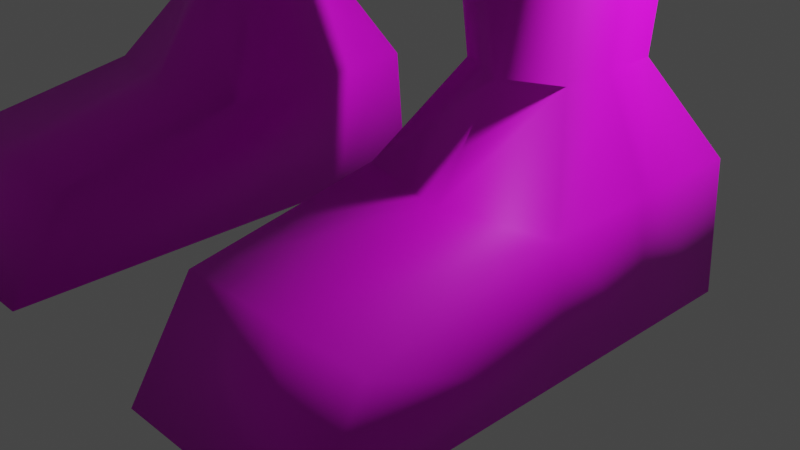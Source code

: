 # Source: body1217.blend  (saved by Blender 3.3.6; exported with 4.5.12 LTS)
import bpy
from mathutils import Matrix  # noqa: F401  (used for matrix-valued properties, if any)

bpy.ops.wm.read_factory_settings(use_empty=True)
scene = bpy.context.scene
scene.name = 'Scene'

# ---- collections
col_collection = bpy.data.collections.new('Collection'); scene.collection.children.link(col_collection)

# ---- images (referenced by path relative to the original .blend; pixels are not part of the script)
import os
ASSET_DIR = os.environ.get("B2B_ASSET_DIR", "")  # directory of the original .blend (textures are referenced by path, not embedded)
HERE = os.path.dirname(os.path.abspath(__file__))  # packed textures are extracted next to this script under _unpacked/

def load_image(name, relpath, width, height, colorspace="sRGB"):
    """Load a texture the original file referenced (path relative to the .blend, or extracted next to this script)."""
    p = next((c for c in (os.path.join(HERE, relpath), os.path.join(ASSET_DIR, relpath)) if relpath and os.path.exists(c)), "")
    if p:
        img = bpy.data.images.load(p, check_existing=True)
        img.name = name
    else:  # same state as the original file: an image datablock whose file is absent (Cycles renders it pink)
        img = bpy.data.images.new(name, width, height)
        img.source = "FILE"
        img.filepath = "//" + (relpath or name)
    img.colorspace_settings.name = colorspace
    return img
img_body = load_image('body', 'body1217.png', 1024, 1024, 'sRGB')

# ---- materials (node trees are filled in below, after node groups)
mat_material = bpy.data.materials.new('Material')
mat_material.alpha_threshold = 0.0
mat_material.use_transparent_shadow = False
mat_material.roughness = 0.5
mat_material.line_color = (0.0, 0.0, 0.0, 1.0)

# ---- material node trees
mat_material.use_nodes = True; mat_material.node_tree.nodes.clear()
_N = mat_material.node_tree.nodes; _L = mat_material.node_tree.links
n0 = _N.new('ShaderNodeOutputMaterial'); n0.name = 'Material Output'; n0.location = (300, 300)
n1 = _N.new('ShaderNodeBsdfPrincipled'); n1.name = 'Principled BSDF'; n1.location = (10, 300)
n1.distribution = 'GGX'
n1.subsurface_method = 'RANDOM_WALK_SKIN'
n1.inputs[3].default_value = 1.45
n1.inputs[27].default_value = (0.0, 0.0, 0.0, 1.0)
n1.inputs[28].default_value = 1.0
n2 = _N.new('ShaderNodeTexImage'); n2.name = 'Image Texture'; n2.location = (-280, 280)
n2.image = img_body
_L.new(n1.outputs[0], n0.inputs[0])
_L.new(n2.outputs[0], n1.inputs[0])
n0.is_active_output = True

# ---- world
world_world = bpy.data.worlds.new('World'); scene.world = world_world
world_world.use_nodes = True; world_world.node_tree.nodes.clear()
_N = world_world.node_tree.nodes; _L = world_world.node_tree.links
n0 = _N.new('ShaderNodeOutputWorld'); n0.name = 'World Output'; n0.location = (300, 300)
n1 = _N.new('ShaderNodeBackground'); n1.name = 'Background'; n1.location = (10, 300)
n1.inputs[0].default_value = (0.05088, 0.05088, 0.05088, 1.0)
_L.new(n1.outputs[0], n0.inputs[0])
n0.is_active_output = True
world_world.color = (0.05088, 0.05088, 0.05088)
world_world.use_sun_shadow = False
world_world.sun_shadow_jitter_overblur = 0.0

# ---- cameras
cam_camera = bpy.data.cameras.new('Camera')
cam_camera.clip_end = 100.0
cam_camera.ortho_scale = 7.314

# ---- lights
light_light = bpy.data.lights.new('Light', 'POINT')
light_light.transmission_factor = 0.0
light_light.energy = 1000.0
light_light.shadow_soft_size = 0.1
light_light.shadow_maximum_resolution = 0.006
light_light.use_absolute_resolution = True

# ---- meshes
me_cube = bpy.data.meshes.new('Cube')
me_cube.from_pydata([(2.971, 0.887, 1.322), (2.971, 0.9999, -0.0007184), (2.971, -1.226, 1.293), (2.971, -1.0, -0.0007653), (0.9708, 0.887, 1.322), (0.9715, 0.9999, -0.0006993), (0.9708, -1.226, 1.293), (0.9714, -1.0, -0.0007448), (2.939, -1.022, 13.43), (0.3833, -1.004, 12.92), (2.437, 0.5068, 13.2), (0.5942, 0.7084, 13.44), (2.129, -1.225, 17.72), (0.5226, -1.931, 17.49), (1.866, 0.6435, 17.53), (0.6047, 0.9891, 17.46), (0.0, -1.002, 13.2), (0.0, 0.1683, 13.47), (0.0, -2.009, 17.5), (0.0, 0.991, 17.49), (2.639, -0.8049, 20.95), (0.6563, -2.269, 21.1), (2.35, 1.105, 21.17), (0.9179, 1.435, 20.87), (0.0, -2.217, 21.17), (0.0, 1.437, 20.98), (2.58, -0.5549, 22.75), (0.5695, -0.7105, 23.44), (2.539, 0.677, 22.8), (0.8434, 0.8045, 23.45), (0.0, -0.965, 23.47), (0.0, 0.918, 23.4), (11.22, 0.3063, 17.4), (11.22, -0.3076, 17.4), (11.22, 0.3063, 18.67), (11.22, -0.3075, 18.67), (0.8008, -0.5793, 24.97), (0.9086, 0.5385, 24.65), (0.0, -0.6197, 25.05), (0.0, 0.519, 24.6), (0.6958, -0.3214, 28.87), (0.748, 0.5329, 28.92), (0.0, -0.478, 28.93), (0.0, 0.5405, 28.9), (0.0, -1.192, 25.87), (0.7292, -1.102, 25.89), (0.0, -1.065, 28.75), (0.6375, -0.8902, 28.64), (0.9562, 1.267, 25.37), (0.0, 1.164, 25.22), (0.7912, 1.277, 28.82), (0.0, 1.26, 28.81), (0.9715, -3.686, -0.004065), (0.9711, -3.074, 0.9605), (2.971, -3.074, 0.9605), (2.971, -3.686, -0.004083), (1.31, -0.416, 25.8), (1.468, 0.5032, 25.61), (1.073, -0.1894, 28.54), (1.153, 0.5134, 28.61), (1.12, -0.8754, 26.13), (0.9731, -0.6635, 28.45), (1.186, 1.108, 28.65), (1.412, 1.198, 25.77), (0.9608, -0.6425, 6.776), (0.9626, 0.64, 6.778), (2.553, 0.6396, 6.854), (2.55, -0.643, 6.852), (1.971, 0.9999, -0.0007184), (1.971, -1.471, 1.293), (1.971, -1.0, -0.0007655), (1.971, 0.887, 1.322), (1.778, -1.636, 12.91), (1.691, 1.232, 13.15), (1.302, -1.801, 17.53), (1.384, 0.9774, 17.47), (1.455, -1.83, 21.04), (1.699, 1.435, 20.88), (1.563, -0.5405, 22.89), (1.676, 0.9076, 23.15), (1.971, -3.074, 0.9605), (1.971, -3.686, -0.004084), (1.755, -1.214, 6.814), (1.757, 0.6398, 6.816), (6.84, -0.2836, 20.61), (6.685, 0.4184, 20.89), (6.625, 0.4549, 19.27), (6.653, -0.4451, 19.28), (0.6822, -1.835, 22.06), (0.0, -1.992, 22.09), (0.0, 1.435, 22.21), (2.603, -0.8359, 21.7), (0.9105, 1.435, 22.16), (2.442, 1.017, 21.96), (11.22, -0.5827, 18.03), (11.22, 0.5815, 18.03), (1.705, 1.436, 22.06), (1.597, -1.445, 21.91), (6.906, -0.5818, 19.92), (6.635, 0.793, 20.14), (0.4717, -2.072, 19.3), (0.0, -2.239, 19.3), (1.888, -1.251, 19.34), (0.0, 1.437, 19.23), (0.7512, 1.434, 19.16), (2.152, 0.8017, 19.24), (1.545, 1.425, 19.17), (1.173, -1.807, 19.36), (0.9184, -1.931, 14.9), (0.3092, 1.608, 15.41), (2.54, -1.079, 15.59), (2.547, 0.654, 15.38), (0.0, -2.189, 14.61), (0.0, 1.135, 15.51), (1.675, 1.352, 15.39), (1.481, -1.733, 15.26), (0.8924, -0.6873, 7.545), (2.651, 0.6828, 7.643), (0.8957, 0.6836, 7.548), (2.646, -0.6882, 7.639), (1.769, -1.259, 7.591), (1.773, 0.6832, 7.595), (0.9667, 0.6954, 6.047), (2.619, -0.6975, 6.111), (0.9655, -0.6972, 6.046), (2.621, 0.6952, 6.112), (1.794, 0.6953, 6.079), (1.792, -1.269, 6.078), (1.442, 0.4352, 2.183), (2.463, -0.6009, 2.18), (1.441, -0.6009, 2.177), (2.463, 0.4351, 2.187), (1.952, 0.4351, 2.185), (1.952, -0.8411, 2.178), (0.0, -2.21, 19.2), (2.485, -0.7812, 20.88), (0.6653, -1.163, 28.16), (0.0, -1.286, 28.25), (0.0, 1.375, 28.26), (0.8392, 1.578, 28.26), (1.336, -0.2148, 28.08), (1.401, 0.5393, 28.11), (1.086, -0.7933, 28.06), (1.3, 1.228, 28.17), (0.0, -1.28, 26.59), (0.0, 1.294, 26.07), (0.9531, 1.562, 26.27), (1.683, 0.5362, 26.47), (1.486, 1.335, 26.44), (0.7185, -1.26, 26.65), (1.5, -0.3627, 26.58), (1.172, -0.9073, 26.69), (0.7182, -1.31, 27.46), (1.517, -0.3337, 27.4), (1.2, -0.9465, 27.42), (0.0, -1.326, 27.49), (0.0, 1.377, 27.27), (0.896, 1.657, 27.34), (1.572, 0.5291, 27.36), (1.437, 1.331, 27.38), (5.775, 0.4751, 21.31), (5.768, -0.5201, 19.59), (5.905, -0.3431, 21.08), (5.687, 0.5975, 19.68), (5.715, 0.8421, 20.54), (6.031, -0.6537, 20.29), (7.329, -0.2863, 20.39), (7.138, 0.4384, 19.06), (7.191, 0.4059, 20.64), (7.162, -0.4297, 19.07), (7.387, -0.5819, 19.71), (7.146, 0.7694, 19.9), (9.93, -0.3005, 19.24), (9.866, 0.3501, 17.95), (9.949, -0.5825, 18.59), (9.869, 0.6438, 18.65), (9.884, 0.3393, 19.32), (9.874, -0.3481, 17.95), (9.42, 0.3508, 19.55), (9.406, -0.3622, 18.14), (9.481, -0.298, 19.44), (9.396, 0.3653, 18.14), (9.507, -0.5824, 18.78), (9.4, 0.6655, 18.87), (0.3429, 1.262, 13.99), (2.492, 0.5804, 14.29), (0.0, 0.6609, 14.43), (0.7673, -1.521, 13.67), (2.755, -1.064, 14.36), (0.0, -1.602, 13.49), (1.671, 1.35, 14.09), (1.789, -1.861, 14.09), (0.406, -0.9899, 12.67), (2.447, 0.5147, 12.95), (1.777, -1.619, 12.67), (1.694, 1.208, 12.9), (0.586, 0.7116, 13.16), (2.925, -1.007, 13.17), (0.5237, -2.174, 19.74), (2.104, -1.114, 19.74), (0.8004, 1.434, 19.66), (1.59, 1.428, 19.68), (1.242, -1.852, 19.77), (0.0, -2.255, 19.76), (0.0, 1.437, 19.75), (2.211, 0.8912, 19.81), (2.951, 0.6513, 22.61), (3.038, -0.7686, 20.78), (3.004, -0.5279, 22.54), (2.775, 1.04, 20.98), (2.859, 0.9946, 21.78), (3.04, -0.8127, 21.52), (0.9714, -8.19e-05, -0.0007221), (2.971, -0.1695, 1.307), (0.9708, -0.1694, 1.307), (2.971, -8.905e-05, -0.0007418), (2.688, -0.2576, 13.32), (0.4887, -0.1479, 13.18), (1.997, -0.2906, 17.63), (0.0, -0.417, 13.33), (2.495, 0.1498, 21.06), (2.56, 0.06106, 22.78), (0.7065, 0.047, 23.45), (11.22, -0.0006275, 17.4), (11.22, -0.0005954, 18.67), (0.8547, -0.02037, 24.81), (0.7219, 0.1057, 28.9), (0.0, 0.03123, 28.92), (1.389, 0.0436, 25.71), (1.113, 0.162, 28.58), (2.551, -0.001723, 6.853), (0.9617, -0.001277, 6.777), (1.619, 0.1836, 23.02), (1.971, -8.655e-05, -0.000742), (6.639, 0.00493, 19.27), (6.762, 0.06738, 20.75), (11.22, -0.000609, 18.03), (2.02, -0.2244, 19.29), (2.544, -0.2126, 15.48), (2.648, -0.002711, 7.641), (0.894, -0.001834, 7.546), (0.9661, -0.0008968, 6.046), (2.62, -0.00116, 6.111), (2.463, -0.08287, 2.183), (1.442, -0.08286, 2.18), (1.369, 0.1623, 28.09), (1.591, 0.08677, 26.53), (1.545, 0.09773, 27.38), (5.84, 0.066, 21.19), (5.727, 0.0387, 19.64), (7.15, 0.00431, 19.06), (7.26, 0.0598, 20.52), (9.87, 0.00101, 17.95), (9.907, 0.01943, 19.28), (9.45, 0.0264, 19.49), (9.401, 0.001579, 18.14), (2.623, -0.2419, 14.32), (2.686, -0.2461, 13.06), (0.496, -0.1391, 12.92), (2.158, -0.1112, 19.78), (2.907, 0.1357, 20.88), (2.978, 0.06169, 22.57)], [], [(258, 192, 9, 217), (6, 7, 52, 53), (212, 214, 4, 5), (233, 215, 3, 70), (215, 213, 2, 3), (68, 71, 0, 1), (202, 199, 20, 76), (257, 193, 10, 216), (195, 196, 11, 73), (194, 197, 8, 72), (203, 198, 21, 24), (115, 110, 12, 74), (114, 109, 15, 75), (238, 111, 14, 218), (217, 9, 16, 219), (184, 11, 17, 186), (108, 13, 18, 112), (89, 88, 27, 30), (201, 200, 23, 77), (200, 204, 25, 23), (259, 205, 22, 220), (29, 31, 39, 37), (232, 222, 27, 78), (97, 91, 26, 78), (92, 90, 31, 29), (96, 92, 29, 79), (253, 172, 35, 224), (236, 95, 34, 224), (252, 173, 32, 223), (175, 176, 34, 95), (174, 177, 33, 94), (38, 36, 45, 44), (30, 27, 36, 38), (222, 29, 37, 225), (226, 41, 43, 227), (149, 45, 60, 151), (137, 136, 47, 46), (45, 36, 56, 60), (40, 42, 46, 47), (139, 138, 51, 50), (43, 41, 50, 51), (37, 48, 63, 57), (37, 39, 49, 48), (81, 80, 53, 52), (70, 3, 55, 81), (69, 6, 53, 80), (3, 2, 54, 55), (245, 141, 59, 229), (140, 58, 61, 142), (147, 57, 63, 148), (139, 50, 62, 143), (50, 41, 59, 62), (226, 40, 58, 229), (40, 47, 61, 58), (225, 37, 57, 228), (127, 123, 67, 82), (126, 122, 65, 83), (242, 125, 66, 230), (241, 124, 64, 231), (125, 126, 83, 66), (124, 127, 82, 64), (2, 69, 80, 54), (7, 70, 81, 52), (55, 54, 80, 81), (93, 96, 79, 28), (88, 97, 78, 27), (221, 232, 78, 26), (205, 201, 77, 22), (111, 114, 75, 14), (108, 115, 74, 13), (192, 194, 72, 9), (193, 195, 73, 10), (198, 202, 76, 21), (5, 4, 71, 68), (212, 233, 70, 7), (165, 161, 87, 98), (164, 160, 85, 99), (249, 163, 86, 234), (248, 162, 84, 235), (163, 164, 99, 86), (162, 165, 98, 84), (21, 76, 97, 88), (22, 77, 96, 93), (172, 174, 94, 35), (173, 175, 95, 32), (223, 32, 95, 236), (77, 23, 92, 96), (23, 25, 90, 92), (76, 20, 91, 97), (24, 21, 88, 89), (13, 74, 107, 100), (14, 75, 106, 105), (218, 14, 105, 237), (15, 19, 103, 104), (75, 15, 104, 106), (18, 13, 100, 101), (74, 12, 102, 107), (187, 191, 115, 108), (185, 190, 114, 111), (187, 108, 112, 189), (15, 109, 113, 19), (256, 185, 111, 238), (190, 184, 109, 114), (191, 188, 110, 115), (66, 83, 121, 117), (64, 82, 120, 116), (82, 67, 119, 120), (83, 65, 118, 121), (230, 66, 117, 239), (231, 64, 116, 240), (130, 133, 127, 124), (131, 132, 126, 125), (244, 130, 124, 241), (243, 131, 125, 242), (132, 128, 122, 126), (133, 129, 123, 127), (69, 2, 129, 133), (71, 4, 128, 132), (213, 0, 131, 243), (214, 6, 130, 244), (0, 71, 132, 131), (6, 69, 133, 130), (157, 139, 143, 159), (59, 141, 143, 62), (153, 140, 142, 154), (247, 158, 141, 245), (157, 156, 138, 139), (155, 152, 136, 137), (47, 136, 142, 61), (44, 45, 149, 144), (48, 49, 145, 146), (228, 57, 147, 246), (56, 150, 151, 60), (48, 146, 148, 63), (158, 147, 148, 159), (152, 149, 151, 154), (136, 152, 154, 142), (141, 158, 159, 143), (144, 149, 152, 155), (146, 145, 156, 157), (246, 147, 158, 247), (150, 153, 154, 151), (146, 157, 159, 148), (208, 211, 165, 162), (209, 210, 164, 163), (261, 208, 162, 248), (260, 209, 163, 249), (210, 206, 160, 164), (211, 207, 161, 165), (86, 99, 171, 167), (84, 98, 170, 166), (98, 87, 169, 170), (99, 85, 168, 171), (234, 86, 167, 250), (235, 84, 166, 251), (181, 183, 175, 173), (180, 182, 174, 172), (182, 179, 177, 174), (183, 178, 176, 175), (255, 181, 173, 252), (254, 180, 172, 253), (251, 166, 180, 254), (250, 167, 181, 255), (171, 168, 178, 183), (170, 169, 179, 182), (166, 170, 182, 180), (167, 171, 183, 181), (72, 8, 188, 191), (73, 11, 184, 190), (216, 10, 185, 256), (9, 187, 189, 16), (10, 73, 190, 185), (9, 72, 191, 187), (109, 184, 186, 113), (117, 121, 195, 193), (116, 120, 194, 192), (120, 119, 197, 194), (121, 118, 196, 195), (239, 117, 193, 257), (240, 116, 192, 258), (100, 107, 202, 198), (105, 106, 201, 205), (237, 105, 205, 259), (104, 103, 204, 200), (106, 104, 200, 201), (101, 100, 198, 203), (107, 102, 199, 202), (91, 20, 207, 211), (93, 28, 206, 210), (220, 22, 209, 260), (221, 26, 208, 261), (22, 93, 210, 209), (26, 91, 211, 208), (28, 221, 261, 206), (20, 220, 260, 207), (102, 237, 259, 199), (118, 240, 258, 196), (119, 239, 257, 197), (8, 216, 256, 188), (169, 250, 255, 179), (168, 251, 254, 178), (178, 254, 253, 176), (179, 255, 252, 177), (85, 235, 251, 168), (87, 234, 250, 169), (207, 260, 249, 161), (206, 261, 248, 160), (150, 246, 247, 153), (56, 228, 246, 150), (153, 247, 245, 140), (4, 214, 244, 128), (2, 213, 243, 129), (129, 243, 242, 123), (128, 244, 241, 122), (65, 231, 240, 118), (67, 230, 239, 119), (188, 256, 238, 110), (12, 218, 237, 102), (33, 223, 236, 94), (160, 248, 235, 85), (161, 249, 234, 87), (5, 68, 233, 212), (28, 79, 232, 221), (122, 241, 231, 65), (123, 242, 230, 67), (36, 225, 228, 56), (41, 226, 229, 59), (140, 245, 229, 58), (40, 226, 227, 42), (27, 222, 225, 36), (177, 252, 223, 33), (94, 236, 224, 35), (176, 253, 224, 34), (79, 29, 222, 232), (199, 259, 220, 20), (11, 217, 219, 17), (110, 238, 218, 12), (197, 257, 216, 8), (1, 0, 213, 215), (68, 1, 215, 233), (7, 6, 214, 212), (196, 258, 217, 11)])
me_cube.polygons.foreach_set('use_smooth', [True] * 242)
_uv = me_cube.uv_layers.new(name='UVMap')
_uv.uv.foreach_set('vector', [0.7206, 0.2096, 0.7114, 0.1696, 0.7226, 0.1694, 0.7327, 0.2098, 0.568, 0.41, 0.496, 0.4155, 0.5249, 0.327, 0.5442, 0.344, 0.4718, 0.4807, 0.5414, 0.478, 0.526, 0.5218, 0.4848, 0.5244, 0.6961, 0.2104, 0.7075, 0.2631, 0.6564, 0.2705, 0.6435, 0.2232, 0.7075, 0.2631, 0.7052, 0.3388, 0.6462, 0.3364, 0.6564, 0.2705, 0.4638, 0.5604, 0.5271, 0.5632, 0.5244, 0.6016, 0.4874, 0.6022, 0.1454, 0.2057, 0.09017, 0.2035, 0.05471, 0.1306, 0.1437, 0.1456, 0.7236, 0.9268, 0.7175, 0.8899, 0.7292, 0.8898, 0.7355, 0.927, 0.715, 0.8416, 0.7225, 0.7844, 0.7355, 0.7834, 0.7268, 0.8408, 0.7061, 0.1002, 0.7207, 0.03736, 0.7327, 0.0355, 0.7171, 0.09908, 0.2041, 0.2104, 0.1809, 0.2097, 0.1829, 0.1516, 0.2107, 0.1509, 0.1361, 0.4129, 0.08011, 0.3992, 0.09589, 0.3029, 0.1412, 0.3098, 0.3087, 0.3314, 0.3632, 0.3341, 0.3528, 0.4298, 0.314, 0.4311, 0.2256, 0.3384, 0.2628, 0.3304, 0.2841, 0.4348, 0.2381, 0.4391, 0.2039, 0.5653, 0.1886, 0.5291, 0.2083, 0.5225, 0.2199, 0.5458, 0.3668, 0.2801, 0.3692, 0.245, 0.4064, 0.2381, 0.4012, 0.2889, 0.1638, 0.4291, 0.1767, 0.3109, 0.1999, 0.3102, 0.2074, 0.4381, 0.2152, 0.1114, 0.1852, 0.1073, 0.1937, 0.02967, 0.2199, 0.03697, 0.3183, 0.5402, 0.3544, 0.5357, 0.3562, 0.5918, 0.3188, 0.5995, 0.3544, 0.5357, 0.3909, 0.535, 0.3985, 0.5895, 0.3562, 0.5918, 0.234, 0.5386, 0.28, 0.5477, 0.2806, 0.6232, 0.2343, 0.5988, 0.06554, 0.5678, 0.1112, 0.5658, 0.107, 0.6333, 0.0539, 0.6389, 0.136, 0.006066, 0.1794, 0.0002644, 0.1937, 0.02967, 0.1431, 0.03841, 0.1403, 0.1021, 0.08125, 0.09108, 0.09771, 0.04337, 0.1431, 0.03841, 0.3695, 0.6495, 0.4094, 0.6434, 0.4208, 0.699, 0.3852, 0.7106, 0.3338, 0.6537, 0.3695, 0.6495, 0.3852, 0.7106, 0.348, 0.7032, 0.8538, 0.2951, 0.8396, 0.2937, 0.8347, 0.2396, 0.8468, 0.2336, 0.9659, 0.6569, 0.9567, 0.6343, 0.9771, 0.629, 0.988, 0.6355, 0.9104, 0.6054, 0.9254, 0.6002, 0.942, 0.6445, 0.9361, 0.6547, 0.9535, 0.5838, 0.984, 0.5723, 0.9771, 0.629, 0.9567, 0.6343, 0.8107, 0.2806, 0.7839, 0.2689, 0.7996, 0.2235, 0.8147, 0.2337, 0.8686, 0.7363, 0.9093, 0.7384, 0.8918, 0.7879, 0.8583, 0.7827, 0.8725, 0.6574, 0.9029, 0.6599, 0.9093, 0.7384, 0.8686, 0.7363, 0.02862, 0.5666, 0.06554, 0.5678, 0.0539, 0.6389, 0.01999, 0.64, 0.02788, 0.8588, 0.0436, 0.8478, 0.0643, 0.8732, 0.04553, 0.8876, 0.8873, 0.8217, 0.8918, 0.7879, 0.9111, 0.7991, 0.912, 0.8233, 0.8616, 0.8967, 0.8901, 0.8853, 0.8976, 0.9069, 0.8715, 0.9208, 0.8918, 0.7879, 0.9093, 0.7384, 0.9316, 0.7827, 0.9111, 0.7991, 0.9177, 0.9234, 0.8913, 0.9426, 0.8715, 0.9208, 0.8976, 0.9069, 0.07298, 0.8088, 0.1058, 0.8264, 0.08998, 0.8502, 0.0651, 0.8291, 0.0643, 0.8732, 0.0436, 0.8478, 0.0651, 0.8291, 0.08998, 0.8502, 0.0539, 0.6389, 0.0723, 0.6931, 0.05573, 0.7123, 0.03078, 0.696, 0.0539, 0.6389, 0.107, 0.6333, 0.1139, 0.6761, 0.0723, 0.6931, 0.5203, 0.2732, 0.5643, 0.3221, 0.5442, 0.344, 0.5249, 0.327, 0.6435, 0.2232, 0.6564, 0.2705, 0.5795, 0.2899, 0.5203, 0.2732, 0.6069, 0.3718, 0.568, 0.41, 0.5442, 0.344, 0.5643, 0.3221, 0.6564, 0.2705, 0.6462, 0.3364, 0.586, 0.3073, 0.5795, 0.2899, 0.007842, 0.8106, 0.02527, 0.806, 0.03248, 0.8291, 0.0176, 0.836, 0.9397, 0.8844, 0.9331, 0.9068, 0.914, 0.8982, 0.9132, 0.8803, 0.02255, 0.7345, 0.03078, 0.696, 0.05573, 0.7123, 0.05527, 0.7382, 0.07298, 0.8088, 0.0651, 0.8291, 0.05245, 0.8204, 0.05297, 0.8032, 0.0651, 0.8291, 0.0436, 0.8478, 0.03248, 0.8291, 0.05245, 0.8204, 0.9345, 0.9335, 0.9177, 0.9234, 0.9331, 0.9068, 0.9479, 0.9133, 0.9177, 0.9234, 0.8976, 0.9069, 0.914, 0.8982, 0.9331, 0.9068, 0.01999, 0.64, 0.0539, 0.6389, 0.03078, 0.696, 0.007638, 0.6927, 0.401, 0.1314, 0.3965, 0.08783, 0.4302, 0.08235, 0.435, 0.129, 0.3998, 0.8557, 0.3965, 0.8197, 0.4298, 0.8156, 0.433, 0.853, 0.4013, 0.9232, 0.4012, 0.892, 0.4361, 0.8913, 0.4361, 0.9223, 0.4038, 0.2057, 0.4036, 0.1749, 0.4366, 0.1753, 0.4368, 0.205, 0.4012, 0.892, 0.3998, 0.8557, 0.433, 0.853, 0.4361, 0.8913, 0.4036, 0.1749, 0.401, 0.1314, 0.435, 0.129, 0.4366, 0.1753, 0.6462, 0.3364, 0.6069, 0.3718, 0.5643, 0.3221, 0.586, 0.3073, 0.496, 0.4155, 0.4382, 0.3952, 0.5203, 0.2732, 0.5249, 0.327, 0.5795, 0.2899, 0.586, 0.3073, 0.5643, 0.3221, 0.5203, 0.2732, 0.2979, 0.6661, 0.3338, 0.6537, 0.348, 0.7032, 0.3069, 0.7064, 0.1852, 0.1073, 0.1403, 0.1021, 0.1431, 0.03841, 0.1937, 0.02967, 0.09561, 0.01724, 0.136, 0.006066, 0.1431, 0.03841, 0.09771, 0.04337, 0.28, 0.5477, 0.3183, 0.5402, 0.3188, 0.5995, 0.2806, 0.6232, 0.2628, 0.3304, 0.3087, 0.3314, 0.314, 0.4311, 0.2841, 0.4348, 0.1638, 0.4291, 0.1361, 0.4129, 0.1412, 0.3098, 0.1767, 0.3109, 0.7114, 0.1696, 0.7061, 0.1002, 0.7171, 0.09908, 0.7226, 0.1694, 0.7175, 0.8899, 0.715, 0.8416, 0.7268, 0.8408, 0.7292, 0.8898, 0.1809, 0.2097, 0.1454, 0.2057, 0.1437, 0.1456, 0.1829, 0.1516, 0.4848, 0.5244, 0.526, 0.5218, 0.5271, 0.5632, 0.4638, 0.5604, 0.4829, 0.4737, 0.4213, 0.4568, 0.4382, 0.3952, 0.496, 0.4155, 0.7974, 0.4804, 0.762, 0.4759, 0.7669, 0.4314, 0.8007, 0.4347, 0.9403, 0.3714, 0.9785, 0.3579, 0.9809, 0.4053, 0.9437, 0.4191, 0.8765, 0.397, 0.9022, 0.3898, 0.9038, 0.4392, 0.8827, 0.4431, 0.8508, 0.5072, 0.8311, 0.5026, 0.8328, 0.4526, 0.8501, 0.4588, 0.9022, 0.3898, 0.9403, 0.3714, 0.9437, 0.4191, 0.9038, 0.4392, 0.8311, 0.5026, 0.7974, 0.4804, 0.8007, 0.4347, 0.8328, 0.4526, 0.1829, 0.1516, 0.1437, 0.1456, 0.1403, 0.1021, 0.1852, 0.1073, 0.2806, 0.6232, 0.3188, 0.5995, 0.3338, 0.6537, 0.2979, 0.6661, 0.8396, 0.2937, 0.8107, 0.2806, 0.8147, 0.2337, 0.8347, 0.2396, 0.9254, 0.6002, 0.9535, 0.5838, 0.9567, 0.6343, 0.942, 0.6445, 0.9361, 0.6547, 0.942, 0.6445, 0.9567, 0.6343, 0.9659, 0.6569, 0.3188, 0.5995, 0.3562, 0.5918, 0.3695, 0.6495, 0.3338, 0.6537, 0.3562, 0.5918, 0.3985, 0.5895, 0.4094, 0.6434, 0.3695, 0.6495, 0.1437, 0.1456, 0.05471, 0.1306, 0.08125, 0.09108, 0.1403, 0.1021, 0.2107, 0.1509, 0.1829, 0.1516, 0.1852, 0.1073, 0.2152, 0.1114, 0.1767, 0.3109, 0.1412, 0.3098, 0.1459, 0.2254, 0.1804, 0.2297, 0.2841, 0.4348, 0.314, 0.4311, 0.3187, 0.517, 0.2793, 0.5204, 0.2381, 0.4391, 0.2841, 0.4348, 0.2793, 0.5204, 0.2316, 0.5152, 0.3528, 0.4298, 0.3811, 0.4307, 0.3883, 0.5119, 0.354, 0.5124, 0.314, 0.4311, 0.3528, 0.4298, 0.354, 0.5124, 0.3187, 0.517, 0.1999, 0.3102, 0.1767, 0.3109, 0.1804, 0.2297, 0.2025, 0.2302, 0.1412, 0.3098, 0.09589, 0.3029, 0.1012, 0.2243, 0.1459, 0.2254, 0.1713, 0.4884, 0.1261, 0.4657, 0.1361, 0.4129, 0.1638, 0.4291, 0.2616, 0.2831, 0.3121, 0.276, 0.3087, 0.3314, 0.2628, 0.3304, 0.1713, 0.4884, 0.1638, 0.4291, 0.2074, 0.4381, 0.2064, 0.4935, 0.3528, 0.4298, 0.3632, 0.3341, 0.3862, 0.3404, 0.3811, 0.4307, 0.2228, 0.2839, 0.2616, 0.2831, 0.2628, 0.3304, 0.2256, 0.3384, 0.3121, 0.276, 0.3668, 0.2801, 0.3632, 0.3341, 0.3087, 0.3314, 0.1261, 0.4657, 0.07243, 0.4536, 0.08011, 0.3992, 0.1361, 0.4129, 0.4361, 0.8913, 0.433, 0.853, 0.4693, 0.8521, 0.4738, 0.8918, 0.4366, 0.1753, 0.435, 0.129, 0.4713, 0.125, 0.4726, 0.174, 0.435, 0.129, 0.4302, 0.08235, 0.4673, 0.07624, 0.4713, 0.125, 0.433, 0.853, 0.4298, 0.8156, 0.4658, 0.812, 0.4693, 0.8521, 0.4361, 0.9223, 0.4361, 0.8913, 0.4738, 0.8918, 0.4733, 0.9232, 0.4368, 0.205, 0.4366, 0.1753, 0.4726, 0.174, 0.472, 0.2054, 0.2308, 0.1703, 0.229, 0.1445, 0.401, 0.1314, 0.4036, 0.1749, 0.2267, 0.89, 0.226, 0.8671, 0.3998, 0.8557, 0.4012, 0.892, 0.2298, 0.1939, 0.2308, 0.1703, 0.4036, 0.1749, 0.4038, 0.2057, 0.2247, 0.9132, 0.2267, 0.89, 0.4012, 0.892, 0.4013, 0.9232, 0.226, 0.8671, 0.2254, 0.8442, 0.3965, 0.8197, 0.3998, 0.8557, 0.229, 0.1445, 0.2251, 0.1191, 0.3965, 0.08783, 0.401, 0.1314, 0.6069, 0.3718, 0.6462, 0.3364, 0.6761, 0.3988, 0.6479, 0.4159, 0.5271, 0.5632, 0.526, 0.5218, 0.5752, 0.5336, 0.576, 0.5623, 0.5404, 0.6476, 0.5244, 0.6016, 0.5748, 0.5905, 0.5884, 0.6164, 0.5672, 0.4736, 0.568, 0.41, 0.6296, 0.4443, 0.6307, 0.4774, 0.5244, 0.6016, 0.5271, 0.5632, 0.576, 0.5623, 0.5748, 0.5905, 0.568, 0.41, 0.6069, 0.3718, 0.6479, 0.4159, 0.6296, 0.4443, 0.07772, 0.7745, 0.07298, 0.8088, 0.05297, 0.8032, 0.05335, 0.7734, 0.03248, 0.8291, 0.02527, 0.806, 0.05297, 0.8032, 0.05245, 0.8204, 0.9402, 0.8532, 0.9397, 0.8844, 0.9132, 0.8803, 0.9116, 0.8532, 0.0002644, 0.7751, 0.02001, 0.7731, 0.02527, 0.806, 0.007842, 0.8106, 0.07772, 0.7745, 0.1215, 0.7788, 0.1058, 0.8264, 0.07298, 0.8088, 0.8549, 0.8603, 0.8873, 0.8558, 0.8901, 0.8853, 0.8616, 0.8967, 0.8976, 0.9069, 0.8901, 0.8853, 0.9132, 0.8803, 0.914, 0.8982, 0.8583, 0.7827, 0.8918, 0.7879, 0.8873, 0.8217, 0.8548, 0.817, 0.0723, 0.6931, 0.1139, 0.6761, 0.1215, 0.7181, 0.07831, 0.7319, 0.007638, 0.6927, 0.03078, 0.696, 0.02255, 0.7345, 0.001267, 0.734, 0.9316, 0.7827, 0.9394, 0.8179, 0.912, 0.8233, 0.9111, 0.7991, 0.0723, 0.6931, 0.07831, 0.7319, 0.05527, 0.7382, 0.05573, 0.7123, 0.02001, 0.7731, 0.02255, 0.7345, 0.05527, 0.7382, 0.05335, 0.7734, 0.8873, 0.8558, 0.8873, 0.8217, 0.912, 0.8233, 0.9116, 0.8532, 0.8901, 0.8853, 0.8873, 0.8558, 0.9116, 0.8532, 0.9132, 0.8803, 0.02527, 0.806, 0.02001, 0.7731, 0.05335, 0.7734, 0.05297, 0.8032, 0.8548, 0.817, 0.8873, 0.8217, 0.8873, 0.8558, 0.8549, 0.8603, 0.07831, 0.7319, 0.1215, 0.7181, 0.1215, 0.7788, 0.07772, 0.7745, 0.001267, 0.734, 0.02255, 0.7345, 0.02001, 0.7731, 0.0002644, 0.7751, 0.9394, 0.8179, 0.9402, 0.8532, 0.9116, 0.8532, 0.912, 0.8233, 0.07831, 0.7319, 0.07772, 0.7745, 0.05335, 0.7734, 0.05527, 0.7382, 0.8264, 0.6558, 0.7824, 0.6321, 0.7974, 0.4804, 0.8311, 0.5026, 0.8956, 0.2373, 0.9313, 0.2237, 0.9403, 0.3714, 0.9022, 0.3898, 0.8542, 0.657, 0.8264, 0.6558, 0.8311, 0.5026, 0.8508, 0.5072, 0.8548, 0.2525, 0.8956, 0.2373, 0.9022, 0.3898, 0.8765, 0.397, 0.9313, 0.2237, 0.9718, 0.2104, 0.9785, 0.3579, 0.9403, 0.3714, 0.7824, 0.6321, 0.7513, 0.6156, 0.762, 0.4759, 0.7974, 0.4804, 0.9038, 0.4392, 0.9437, 0.4191, 0.9453, 0.4458, 0.9069, 0.4654, 0.8328, 0.4526, 0.8007, 0.4347, 0.8023, 0.4096, 0.8336, 0.427, 0.8007, 0.4347, 0.7669, 0.4314, 0.7695, 0.4049, 0.8023, 0.4096, 0.9437, 0.4191, 0.9809, 0.4053, 0.9815, 0.4319, 0.9453, 0.4458, 0.8827, 0.4431, 0.9038, 0.4392, 0.9069, 0.4654, 0.8867, 0.4689, 0.8501, 0.4588, 0.8328, 0.4526, 0.8336, 0.427, 0.8502, 0.433, 0.9209, 0.5781, 0.9524, 0.5611, 0.9535, 0.5838, 0.9254, 0.6002, 0.8392, 0.316, 0.8094, 0.3018, 0.8107, 0.2806, 0.8396, 0.2937, 0.8094, 0.3018, 0.7799, 0.2914, 0.7839, 0.2689, 0.8107, 0.2806, 0.9524, 0.5611, 0.9844, 0.5486, 0.984, 0.5723, 0.9535, 0.5838, 0.9042, 0.5819, 0.9209, 0.5781, 0.9254, 0.6002, 0.9104, 0.6054, 0.8542, 0.3186, 0.8392, 0.316, 0.8396, 0.2937, 0.8538, 0.2951, 0.8502, 0.433, 0.8336, 0.427, 0.8392, 0.316, 0.8542, 0.3186, 0.8867, 0.4689, 0.9069, 0.4654, 0.9209, 0.5781, 0.9042, 0.5819, 0.9453, 0.4458, 0.9815, 0.4319, 0.9844, 0.5486, 0.9524, 0.5611, 0.8023, 0.4096, 0.7695, 0.4049, 0.7799, 0.2914, 0.8094, 0.3018, 0.8336, 0.427, 0.8023, 0.4096, 0.8094, 0.3018, 0.8392, 0.316, 0.9069, 0.4654, 0.9453, 0.4458, 0.9524, 0.5611, 0.9209, 0.5781, 0.1226, 0.5169, 0.06538, 0.4945, 0.07243, 0.4536, 0.1261, 0.4657, 0.3112, 0.2325, 0.3692, 0.245, 0.3668, 0.2801, 0.3121, 0.276, 0.2236, 0.2359, 0.2621, 0.2324, 0.2616, 0.2831, 0.2228, 0.2839, 0.1886, 0.5291, 0.1713, 0.4884, 0.2064, 0.4935, 0.2083, 0.5225, 0.2621, 0.2324, 0.3112, 0.2325, 0.3121, 0.276, 0.2616, 0.2831, 0.1886, 0.5291, 0.1226, 0.5169, 0.1261, 0.4657, 0.1713, 0.4884, 0.3632, 0.3341, 0.3668, 0.2801, 0.4012, 0.2889, 0.3862, 0.3404, 0.4738, 0.8918, 0.4693, 0.8521, 0.715, 0.8416, 0.7175, 0.8899, 0.4726, 0.174, 0.4713, 0.125, 0.7061, 0.1002, 0.7114, 0.1696, 0.4713, 0.125, 0.4673, 0.07624, 0.7207, 0.03736, 0.7061, 0.1002, 0.4693, 0.8521, 0.4658, 0.812, 0.7225, 0.7844, 0.715, 0.8416, 0.4733, 0.9232, 0.4738, 0.8918, 0.7175, 0.8899, 0.7236, 0.9268, 0.472, 0.2054, 0.4726, 0.174, 0.7114, 0.1696, 0.7206, 0.2096, 0.1804, 0.2297, 0.1459, 0.2254, 0.1454, 0.2057, 0.1809, 0.2097, 0.2793, 0.5204, 0.3187, 0.517, 0.3183, 0.5402, 0.28, 0.5477, 0.2316, 0.5152, 0.2793, 0.5204, 0.28, 0.5477, 0.234, 0.5386, 0.354, 0.5124, 0.3883, 0.5119, 0.3909, 0.535, 0.3544, 0.5357, 0.3187, 0.517, 0.354, 0.5124, 0.3544, 0.5357, 0.3183, 0.5402, 0.2025, 0.2302, 0.1804, 0.2297, 0.1809, 0.2097, 0.2041, 0.2104, 0.1459, 0.2254, 0.1012, 0.2243, 0.09017, 0.2035, 0.1454, 0.2057, 0.08125, 0.09108, 0.05471, 0.1306, 0.03246, 0.1153, 0.05925, 0.08848, 0.2979, 0.6661, 0.3069, 0.7064, 0.2872, 0.7052, 0.2776, 0.6676, 0.2343, 0.5988, 0.2806, 0.6232, 0.2572, 0.6356, 0.2205, 0.6143, 0.09561, 0.01724, 0.09771, 0.04337, 0.07751, 0.04529, 0.07563, 0.01988, 0.2806, 0.6232, 0.2979, 0.6661, 0.2776, 0.6676, 0.2572, 0.6356, 0.09771, 0.04337, 0.08125, 0.09108, 0.05925, 0.08848, 0.07751, 0.04529, 0.3069, 0.7064, 0.3021, 0.733, 0.2822, 0.7303, 0.2872, 0.7052, 0.05471, 0.1306, 0.008775, 0.1634, 0.0002644, 0.1468, 0.03246, 0.1153, 0.1012, 0.2243, 0.05391, 0.2311, 0.04521, 0.2109, 0.09017, 0.2035, 0.4658, 0.812, 0.4617, 0.7808, 0.7077, 0.746, 0.7225, 0.7844, 0.4673, 0.07624, 0.4609, 0.04545, 0.7075, 0.002373, 0.7207, 0.03736, 0.06538, 0.4945, 0.02994, 0.4932, 0.03622, 0.4496, 0.07243, 0.4536, 0.7695, 0.4049, 0.7491, 0.4027, 0.7628, 0.2885, 0.7799, 0.2914, 0.9815, 0.4319, 0.9983, 0.4374, 0.9997, 0.5515, 0.9844, 0.5486, 0.9844, 0.5486, 0.9997, 0.5515, 0.9985, 0.5755, 0.984, 0.5723, 0.7799, 0.2914, 0.7628, 0.2885, 0.7684, 0.2643, 0.7839, 0.2689, 0.9809, 0.4053, 0.998, 0.4114, 0.9983, 0.4374, 0.9815, 0.4319, 0.7669, 0.4314, 0.7454, 0.4285, 0.7491, 0.4027, 0.7695, 0.4049, 0.7513, 0.6156, 0.7081, 0.6163, 0.7357, 0.474, 0.762, 0.4759, 0.9718, 0.2104, 0.9997, 0.2125, 0.9981, 0.3631, 0.9785, 0.3579, 0.9394, 0.8179, 0.9601, 0.8142, 0.9601, 0.8542, 0.9402, 0.8532, 0.9316, 0.7827, 0.9521, 0.7756, 0.9601, 0.8142, 0.9394, 0.8179, 0.9402, 0.8532, 0.9601, 0.8542, 0.9564, 0.889, 0.9397, 0.8844, 0.526, 0.5218, 0.5414, 0.478, 0.5884, 0.5078, 0.5752, 0.5336, 0.6462, 0.3364, 0.7052, 0.3388, 0.7075, 0.4005, 0.6761, 0.3988, 0.2251, 0.1191, 0.2205, 0.09601, 0.3918, 0.05735, 0.3965, 0.08783, 0.2254, 0.8442, 0.2205, 0.8214, 0.3926, 0.7888, 0.3965, 0.8197, 0.4298, 0.8156, 0.4263, 0.7855, 0.4617, 0.7808, 0.4658, 0.812, 0.4302, 0.08235, 0.4252, 0.05255, 0.4609, 0.04545, 0.4673, 0.07624, 0.07243, 0.4536, 0.03622, 0.4496, 0.04178, 0.3996, 0.08011, 0.3992, 0.09589, 0.3029, 0.05365, 0.3036, 0.05391, 0.2311, 0.1012, 0.2243, 0.7996, 0.2235, 0.7933, 0.213, 0.8244, 0.2104, 0.8147, 0.2337, 0.9785, 0.3579, 0.9981, 0.3631, 0.998, 0.4114, 0.9809, 0.4053, 0.762, 0.4759, 0.7357, 0.474, 0.7454, 0.4285, 0.7669, 0.4314, 0.4848, 0.5244, 0.4638, 0.5604, 0.4213, 0.5168, 0.4718, 0.4807, 0.3069, 0.7064, 0.348, 0.7032, 0.3446, 0.7343, 0.3021, 0.733, 0.3965, 0.8197, 0.3926, 0.7888, 0.4263, 0.7855, 0.4298, 0.8156, 0.3965, 0.08783, 0.3918, 0.05735, 0.4252, 0.05255, 0.4302, 0.08235, 0.9093, 0.7384, 0.9371, 0.7282, 0.9521, 0.7756, 0.9316, 0.7827, 0.0436, 0.8478, 0.02788, 0.8588, 0.0176, 0.836, 0.03248, 0.8291, 0.9397, 0.8844, 0.9564, 0.889, 0.9479, 0.9133, 0.9331, 0.9068, 0.9177, 0.9234, 0.9345, 0.9335, 0.9103, 0.9584, 0.8913, 0.9426, 0.9029, 0.6599, 0.9405, 0.6611, 0.9371, 0.7282, 0.9093, 0.7384, 0.7839, 0.2689, 0.7684, 0.2643, 0.7933, 0.213, 0.7996, 0.2235, 0.8147, 0.2337, 0.8244, 0.2104, 0.8468, 0.2336, 0.8347, 0.2396, 0.984, 0.5723, 0.9985, 0.5755, 0.988, 0.6355, 0.9771, 0.629, 0.348, 0.7032, 0.3852, 0.7106, 0.3876, 0.7439, 0.3446, 0.7343, 0.09017, 0.2035, 0.04521, 0.2109, 0.008775, 0.1634, 0.05471, 0.1306, 0.3692, 0.245, 0.3938, 0.2104, 0.4208, 0.2138, 0.4064, 0.2381, 0.08011, 0.3992, 0.04178, 0.3996, 0.05365, 0.3036, 0.09589, 0.3029, 0.7207, 0.03736, 0.7075, 0.002373, 0.7192, 0.0002644, 0.7327, 0.0355, 0.4874, 0.6022, 0.5244, 0.6016, 0.5404, 0.6476, 0.4666, 0.6469, 0.4638, 0.5604, 0.4874, 0.6022, 0.4666, 0.6469, 0.422, 0.6051, 0.496, 0.4155, 0.568, 0.41, 0.5672, 0.4736, 0.4829, 0.4737, 0.7225, 0.7844, 0.7077, 0.746, 0.7199, 0.7445, 0.7355, 0.7834])
me_cube.materials.append(mat_material)
me_cube.use_mirror_vertex_groups = False
me_cube.update()
arm_metarig = bpy.data.armatures.new('metarig')  # bones are not reproduced

# ---- objects
ob_cube = bpy.data.objects.new('Cube', me_cube)
ob_light = bpy.data.objects.new('Light', light_light)
ob_camera = bpy.data.objects.new('Camera', cam_camera)
ob_metarig = bpy.data.objects.new('metarig', arm_metarig)

# ---- transforms, parenting, visibility, modifiers, constraints
ob_cube.parent = ob_metarig
ob_cube.matrix_parent_inverse = Matrix(((0.07187, -0.0, 0.0, -0.0), (-0.0, 0.07187, -0.0, 0.0), (0.0, -0.0, 0.07187, -0.0), (-0.0, 0.0, -0.0, 1.0)))
ob_cube.location = (0.0, 0.0, 0.0)
ob_cube.lock_rotations_4d = False
ob_cube.empty_display_type = 'ARROWS'
ob_cube.lineart.crease_threshold = 0.0
_vg = ob_cube.vertex_groups.new(name='spine')
for _i, _w in zip([9, 11, 15, 16, 17, 19, 73, 75, 109, 111, 113, 114, 184, 186, 189, 190, 217, 219], [0.00132, 0.1174, 0.07671, 0.06267, 0.3005, 0.08735, 0.01803, 0.03438, 0.7117, 0.03741, 0.8308, 0.1683, 0.2654, 0.9726, 0.0004175, 0.07436, 0.07951, 0.1435]): _vg.add([_i], _w, 'REPLACE')
_vg = ob_cube.vertex_groups.new(name='spine.001')
for _i, _w in zip([12, 13, 14, 15, 18, 19, 74, 75, 100, 101, 102, 103, 104, 105, 106, 107, 108, 109, 110, 111, 112, 113, 114, 115, 198, 200, 201, 202, 203, 204, 218, 237, 238], [0.348, 0.5802, 0.614, 0.7469, 0.5795, 0.7471, 0.5199, 0.6745, 0.1414, 0.1557, 0.09559, 0.1546, 0.1469, 0.1238, 0.1414, 0.1199, 0.06366, 0.06246, 0.0285, 0.06248, 0.06072, 0.06752, 0.0712, 0.05825, 0.0561, 0.04611, 0.007559, 0.01249, 0.06316, 0.05382, 0.5278, 0.1087, 0.05006]): _vg.add([_i], _w, 'REPLACE')
_vg = ob_cube.vertex_groups.new(name='spine.002')
for _i, _w in zip([12, 13, 14, 15, 18, 19, 21, 23, 24, 25, 74, 75, 100, 101, 102, 103, 104, 105, 106, 107, 198, 200, 201, 202, 203, 204, 218, 237], [0.03804, 0.07941, 0.03839, 0.06842, 0.08475, 0.08029, 0.05771, 0.06286, 0.07361, 0.1045, 0.06801, 0.06275, 0.3997, 0.395, 0.1089, 0.5715, 0.5321, 0.1313, 0.3796, 0.327, 0.1888, 0.2336, 0.08995, 0.08862, 0.2542, 0.4256, 0.01692, 0.06095]): _vg.add([_i], _w, 'REPLACE')
_vg = ob_cube.vertex_groups.new(name='spine.003')
for _i, _w in zip([21, 23, 24, 25, 29, 31, 77, 79, 90, 92, 96, 103, 200, 203, 204], [0.04679, 0.1818, 0.1138, 0.4376, 0.05478, 0.08653, 0.05118, 0.02425, 0.5666, 0.468, 0.1303, 0.01681, 0.05747, 0.01246, 0.1173]): _vg.add([_i], _w, 'REPLACE')
_vg = ob_cube.vertex_groups.new(name='spine.004')
for _i, _w in zip([23, 24, 25, 27, 29, 30, 31, 36, 37, 38, 39, 48, 49, 78, 79, 88, 89, 90, 92, 96, 222, 225, 232], [0.0006315, 0.01247, 0.03372, 0.7238, 0.6866, 0.6724, 0.7097, 0.04046, 0.1132, 0.05386, 0.1605, 0.01083, 0.04553, 0.0717, 0.1588, 0.06206, 0.09932, 0.1651, 0.1237, 0.005828, 0.7179, 0.1051, 0.1409]): _vg.add([_i], _w, 'REPLACE')
_vg = ob_cube.vertex_groups.new(name='spine.005')
for _i, _w in zip([27, 29, 30, 31, 36, 37, 38, 39, 44, 45, 48, 49, 56, 57, 60, 63, 145, 146, 147, 148, 150, 222, 225, 228, 246], [0.07716, 0.07363, 0.1336, 0.09483, 0.8062, 0.6443, 0.845, 0.6206, 0.1075, 0.08391, 0.1618, 0.2107, 0.1108, 0.1382, 0.05813, 0.07906, 0.06658, 0.04523, 0.02231, 0.01198, 0.005589, 0.1054, 0.7312, 0.1401, 0.01851]): _vg.add([_i], _w, 'REPLACE')
_vg = ob_cube.vertex_groups.new(name='spine.006')
for _i, _w in zip([36, 37, 38, 39, 40, 41, 42, 43, 44, 45, 46, 47, 48, 49, 50, 51, 56, 57, 58, 59, 60, 61, 62, 63, 136, 137, 138, 139, 140, 141, 142, 143, 144, 145, 146, 147, 148, 149, 150, 151, 152, 153, 154, 155, 156, 157, 158, 159, 225, 226, 227, 228, 229, 245, 246, 247], [0.07252, 0.1141, 0.04042, 0.09479, 0.9831, 0.9655, 0.9862, 0.9683, 0.4562, 0.4773, 0.9804, 0.9797, 0.4308, 0.3883, 0.9446, 0.9459, 0.4662, 0.45, 0.968, 0.9521, 0.5362, 0.9697, 0.9388, 0.5021, 0.9579, 0.9576, 0.9119, 0.9127, 0.9368, 0.9189, 0.9486, 0.9109, 0.5671, 0.5436, 0.5679, 0.5849, 0.5935, 0.5905, 0.6094, 0.708, 0.8799, 0.8545, 0.8816, 0.8718, 0.8114, 0.8212, 0.8272, 0.822, 0.07422, 0.9773, 0.982, 0.4447, 0.9617, 0.9281, 0.586, 0.8389]): _vg.add([_i], _w, 'REPLACE')
_vg = ob_cube.vertex_groups.new(name='face')
for _i, _w in zip([36, 37, 38, 39, 41, 43, 44, 45, 48, 49, 50, 51, 56, 57, 58, 59, 60, 61, 62, 63, 136, 137, 138, 139, 140, 141, 142, 143, 144, 145, 146, 147, 148, 149, 150, 151, 152, 153, 154, 155, 156, 157, 158, 159, 225, 228, 229, 245, 246, 247], [0.06493, 0.1001, 0.03352, 0.08324, 0.01101, 0.005578, 0.4277, 0.4324, 0.3694, 0.3412, 0.04712, 0.04382, 0.4117, 0.3848, 0.008211, 0.03538, 0.4003, 0.005754, 0.05405, 0.4016, 0.02911, 0.0298, 0.07569, 0.07608, 0.05768, 0.07264, 0.04502, 0.07898, 0.4091, 0.3723, 0.3731, 0.3722, 0.3689, 0.3913, 0.3595, 0.2703, 0.1136, 0.1333, 0.1099, 0.1212, 0.1595, 0.1552, 0.1554, 0.159, 0.06554, 0.3936, 0.01893, 0.06494, 0.3745, 0.146]): _vg.add([_i], _w, 'REPLACE')
_vg = ob_cube.vertex_groups.new(name='shoulder.L')
for _i, _w in zip([20, 21, 22, 23, 24, 25, 26, 27, 28, 29, 30, 31, 76, 77, 78, 79, 88, 89, 90, 91, 92, 93, 96, 97, 100, 101, 198, 199, 201, 202, 203, 205, 206, 207, 208, 209, 210, 211, 220, 221, 222, 232, 259, 260, 261], [0.5097, 0.2097, 0.5103, 0.08535, 0.201, 0.05944, 0.8363, 0.158, 0.8571, 0.1446, 0.1113, 0.06012, 0.203, 0.1723, 0.8854, 0.7287, 0.708, 0.3629, 0.1143, 0.7138, 0.2382, 0.772, 0.6743, 0.7739, 0.004107, 0.009998, 0.06302, 0.04886, 0.005553, 0.01797, 0.07452, 0.03546, 0.06357, 0.08124, 0.1031, 0.06941, 0.05178, 0.09671, 0.4656, 0.8698, 0.1327, 0.7982, 0.0551, 0.07124, 0.07939]): _vg.add([_i], _w, 'REPLACE')
_vg = ob_cube.vertex_groups.new(name='upper_arm.L')
for _i, _w in zip([20, 22, 26, 28, 76, 77, 79, 84, 85, 86, 87, 91, 93, 96, 97, 98, 99, 160, 161, 162, 163, 164, 165, 206, 207, 208, 209, 210, 211, 220, 221, 234, 235, 248, 249, 259, 260, 261], [0.1988, 0.2002, 0.1285, 0.1001, 0.004515, 0.03842, 0.001627, 0.05618, 0.06386, 0.07647, 0.08332, 0.1884, 0.145, 0.03667, 0.02098, 0.06118, 0.05608, 0.981, 0.8883, 0.9558, 0.9098, 0.9571, 0.913, 0.9312, 0.8657, 0.8877, 0.8922, 0.9358, 0.8743, 0.257, 0.1, 0.08183, 0.05836, 0.9756, 0.8949, 0.01073, 0.8825, 0.916]): _vg.add([_i], _w, 'REPLACE')
_vg = ob_cube.vertex_groups.new(name='forearm.L')
for _i, _w in zip([84, 85, 86, 87, 98, 99, 161, 162, 163, 164, 165, 166, 167, 168, 169, 170, 171, 172, 176, 178, 179, 180, 181, 182, 183, 234, 235, 249, 250, 251, 253, 254, 255], [0.9437, 0.9359, 0.9208, 0.9107, 0.9373, 0.9434, 0.1063, 0.03069, 0.08565, 0.02959, 0.08292, 0.9965, 0.975, 0.9947, 0.9454, 0.9864, 0.9933, 0.08676, 0.1024, 0.9504, 0.1004, 0.8988, 0.1492, 0.7496, 0.8941, 0.9128, 0.9415, 0.09994, 0.9482, 0.9962, 0.1099, 0.9392, 0.06796]): _vg.add([_i], _w, 'REPLACE')
_vg = ob_cube.vertex_groups.new(name='hand.L')
for _i, _w in zip([32, 33, 173, 177, 179, 181, 183, 252, 255], [0.03566, 0.07121, 0.7884, 0.7202, 0.0404, 0.6285, 0.05583, 0.8305, 0.1844]): _vg.add([_i], _w, 'REPLACE')
_vg = ob_cube.vertex_groups.new(name='palm.01.L')
for _i, _w in zip([35, 172, 174, 176, 177, 182, 252, 253], [0.009969, 0.2292, 0.9528, 0.0066, 0.1686, 0.06876, 0.03907, 0.08387]): _vg.add([_i], _w, 'REPLACE')
_vg = ob_cube.vertex_groups.new(name='f_index.01.L')
_vg = ob_cube.vertex_groups.new(name='f_index.02.L')
_vg = ob_cube.vertex_groups.new(name='f_index.03.L')
_vg = ob_cube.vertex_groups.new(name='thumb.01.L')
for _i, _w in zip([169, 177, 179, 180, 181, 182, 250, 252, 255], [0.02589, 0.04838, 0.836, 0.03303, 0.182, 0.1729, 0.004076, 0.01243, 0.7286]): _vg.add([_i], _w, 'REPLACE')
_vg = ob_cube.vertex_groups.new(name='thumb.02.L')
_vg = ob_cube.vertex_groups.new(name='thumb.03.L')
_vg = ob_cube.vertex_groups.new(name='palm.02.L')
for _i, _w in zip([35, 172, 176, 180, 224, 253, 254], [0.06237, 0.5507, 0.1744, 0.04173, 0.002589, 0.5159, 0.0007173]): _vg.add([_i], _w, 'REPLACE')
_vg = ob_cube.vertex_groups.new(name='f_middle.01.L')
for _i, _w in zip([32, 33, 34, 35, 94, 172, 177, 223, 224, 236], [0.02231, 0.7021, 0.06145, 0.6875, 0.9285, 0.0003969, 0.05358, 0.19, 0.2301, 0.1018]): _vg.add([_i], _w, 'REPLACE')
_vg = ob_cube.vertex_groups.new(name='f_middle.02.L')
_vg = ob_cube.vertex_groups.new(name='f_middle.03.L')
_vg = ob_cube.vertex_groups.new(name='palm.03.L')
for _i, _w in zip([172, 176, 253], [0.05342, 0.4761, 0.176]): _vg.add([_i], _w, 'REPLACE')
_vg = ob_cube.vertex_groups.new(name='f_ring.01.L')
for _i, _w in zip([32, 33, 34, 35, 94, 95, 172, 173, 176, 223, 224, 236, 252, 253], [0.9139, 0.2261, 0.8294, 0.1947, 0.05211, 0.956, 0.003492, 0.05639, 0.03267, 0.7917, 0.7049, 0.8901, 0.04684, 0.01448]): _vg.add([_i], _w, 'REPLACE')
_vg = ob_cube.vertex_groups.new(name='f_ring.02.L')
_vg = ob_cube.vertex_groups.new(name='f_ring.03.L')
_vg = ob_cube.vertex_groups.new(name='palm.04.L')
for _i, _w in zip([34, 173, 175, 176, 181, 252, 253], [0.05964, 0.1159, 0.9525, 0.1649, 0.01811, 0.004598, 0.06145]): _vg.add([_i], _w, 'REPLACE')
_vg = ob_cube.vertex_groups.new(name='f_pinky.01.L')
_vg = ob_cube.vertex_groups.new(name='f_pinky.02.L')
_vg = ob_cube.vertex_groups.new(name='f_pinky.03.L')
_vg = ob_cube.vertex_groups.new(name='shoulder.R')
for _i, _w in zip([21, 24, 30, 88, 89, 203], [0.05798, 0.1034, 0.04553, 0.1063, 0.3898, 0.01093]): _vg.add([_i], _w, 'REPLACE')
_vg = ob_cube.vertex_groups.new(name='upper_arm.R')
_vg = ob_cube.vertex_groups.new(name='forearm.R')
_vg = ob_cube.vertex_groups.new(name='hand.R')
_vg = ob_cube.vertex_groups.new(name='palm.01.R')
_vg = ob_cube.vertex_groups.new(name='f_index.01.R')
_vg = ob_cube.vertex_groups.new(name='f_index.02.R')
_vg = ob_cube.vertex_groups.new(name='f_index.03.R')
_vg = ob_cube.vertex_groups.new(name='thumb.01.R')
_vg = ob_cube.vertex_groups.new(name='thumb.02.R')
_vg = ob_cube.vertex_groups.new(name='thumb.03.R')
_vg = ob_cube.vertex_groups.new(name='palm.02.R')
_vg = ob_cube.vertex_groups.new(name='f_middle.01.R')
_vg = ob_cube.vertex_groups.new(name='f_middle.02.R')
_vg = ob_cube.vertex_groups.new(name='f_middle.03.R')
_vg = ob_cube.vertex_groups.new(name='palm.03.R')
_vg = ob_cube.vertex_groups.new(name='f_ring.01.R')
_vg = ob_cube.vertex_groups.new(name='f_ring.02.R')
_vg = ob_cube.vertex_groups.new(name='f_ring.03.R')
_vg = ob_cube.vertex_groups.new(name='palm.04.R')
_vg = ob_cube.vertex_groups.new(name='f_pinky.01.R')
_vg = ob_cube.vertex_groups.new(name='f_pinky.02.R')
_vg = ob_cube.vertex_groups.new(name='f_pinky.03.R')
_vg = ob_cube.vertex_groups.new(name='breast.L')
for _i, _w in zip([12, 13, 14, 15, 18, 19, 20, 21, 22, 23, 24, 25, 74, 75, 76, 77, 79, 88, 89, 90, 91, 92, 93, 96, 97, 100, 101, 102, 103, 104, 105, 106, 107, 198, 199, 200, 201, 202, 203, 204, 205, 207, 209, 218, 220, 237, 259, 260], [0.1596, 0.09747, 0.1259, 0.04519, 0.0951, 0.03307, 0.2753, 0.5658, 0.2578, 0.6114, 0.4345, 0.324, 0.1191, 0.08446, 0.7051, 0.6934, 0.0003238, 0.08595, 0.08883, 0.09249, 0.08189, 0.1179, 0.04607, 0.1116, 0.134, 0.3428, 0.3227, 0.6827, 0.1959, 0.2543, 0.6703, 0.4107, 0.4493, 0.6119, 0.8893, 0.6131, 0.8169, 0.8127, 0.5024, 0.3511, 0.8961, 0.03347, 0.01534, 0.1575, 0.2621, 0.7361, 0.8829, 0.0263]): _vg.add([_i], _w, 'REPLACE')
_vg = ob_cube.vertex_groups.new(name='breast.R')
_vg = ob_cube.vertex_groups.new(name='pelvis.L')
for _i, _w in zip([8, 9, 10, 11, 12, 13, 14, 15, 16, 17, 18, 19, 72, 73, 74, 75, 100, 101, 102, 105, 106, 107, 108, 109, 110, 111, 112, 113, 114, 115, 184, 185, 187, 188, 189, 190, 191, 203, 216, 217, 218, 219, 237, 238, 256], [0.01948, 0.08173, 0.0113, 0.1372, 0.4117, 0.1896, 0.1649, 0.04407, 0.1816, 0.1576, 0.1803, 0.01335, 0.02587, 0.06661, 0.251, 0.1123, 0.05634, 0.0581, 0.07364, 0.02192, 0.001497, 0.06196, 0.6581, 0.1792, 0.8429, 0.7319, 0.5061, 0.07487, 0.6305, 0.7655, 0.5441, 0.1262, 0.1876, 0.1386, 0.2873, 0.2114, 0.152, 0.0001275, 0.0008348, 0.07904, 0.2413, 0.1209, 0.05351, 0.8027, 0.1102]): _vg.add([_i], _w, 'REPLACE')
_vg = ob_cube.vertex_groups.new(name='pelvis.R')
for _i, _w in zip([11, 16, 17, 108, 112, 187, 189, 217, 219], [0.0006598, 0.01915, 0.1062, 0.06655, 0.173, 0.007668, 0.03474, 0.005568, 0.05517]): _vg.add([_i], _w, 'REPLACE')
_vg = ob_cube.vertex_groups.new(name='thigh.L')
for _i, _w in zip([8, 9, 10, 11, 13, 16, 17, 18, 64, 65, 66, 67, 72, 73, 74, 82, 83, 108, 109, 110, 111, 112, 114, 115, 116, 117, 118, 119, 120, 121, 184, 185, 187, 188, 189, 190, 191, 192, 193, 194, 195, 196, 197, 216, 217, 219, 230, 231, 238, 239, 240, 256, 257, 258], [0.9599, 0.8709, 0.9577, 0.7176, 0.01333, 0.7129, 0.4337, 0.01958, 0.06579, 0.1018, 0.09815, 0.05359, 0.9513, 0.8908, 0.003, 0.04734, 0.09775, 0.1872, 0.02007, 0.09366, 0.1435, 0.2345, 0.1132, 0.1339, 0.9572, 0.938, 0.9364, 0.9685, 0.9712, 0.935, 0.1804, 0.8437, 0.7518, 0.8467, 0.6249, 0.698, 0.8205, 0.9853, 0.993, 0.9936, 0.9849, 0.967, 0.9947, 0.9696, 0.811, 0.6767, 0.07695, 0.0868, 0.1176, 0.9543, 0.9442, 0.8754, 0.9954, 0.976]): _vg.add([_i], _w, 'REPLACE')
_vg = ob_cube.vertex_groups.new(name='shin.L')
for _i, _w in zip([0, 1, 2, 4, 5, 6, 64, 65, 66, 67, 69, 71, 82, 83, 116, 117, 118, 119, 120, 121, 122, 123, 124, 125, 126, 127, 128, 129, 130, 131, 132, 133, 212, 213, 214, 215, 230, 231, 239, 240, 241, 242, 243, 244], [0.4358, 0.03357, 0.06999, 0.4485, 0.05367, 0.06813, 0.9341, 0.898, 0.9017, 0.9463, 0.08563, 0.4877, 0.9512, 0.9021, 0.03493, 0.06176, 0.06289, 0.01282, 0.007411, 0.06468, 0.9913, 0.9958, 0.9948, 0.9922, 0.9923, 0.9957, 0.9787, 0.935, 0.9397, 0.9752, 0.9869, 0.9253, 0.009922, 0.1493, 0.1361, 0.01267, 0.923, 0.9131, 0.04111, 0.05526, 0.9932, 0.9944, 0.9635, 0.9678]): _vg.add([_i], _w, 'REPLACE')
_vg = ob_cube.vertex_groups.new(name='foot.L')
for _i, _w in zip([0, 1, 2, 3, 4, 5, 6, 7, 52, 53, 54, 55, 68, 69, 70, 71, 80, 81, 129, 130, 133, 212, 213, 214, 215, 233, 243, 244], [0.4887, 0.1258, 0.8051, 0.5201, 0.4946, 0.1608, 0.8035, 0.5186, 0.08093, 0.1426, 0.1267, 0.0887, 0.05359, 0.7907, 0.5004, 0.4756, 0.08717, 0.05112, 0.05694, 0.05363, 0.06514, 0.7448, 0.7972, 0.821, 0.7227, 0.7507, 0.01741, 0.009458]): _vg.add([_i], _w, 'REPLACE')
_vg = ob_cube.vertex_groups.new(name='toe.L')
for _i, _w in zip([2, 3, 6, 7, 52, 53, 54, 55, 69, 70, 80, 81, 212, 215, 233], [0.1198, 0.4636, 0.1246, 0.4687, 0.916, 0.8455, 0.8639, 0.907, 0.1221, 0.4979, 0.9047, 0.9467, 0.06289, 0.06623, 0.06292]): _vg.add([_i], _w, 'REPLACE')
_vg = ob_cube.vertex_groups.new(name='heel.02.L')
for _i, _w in zip([0, 1, 4, 5, 68, 71, 212, 213, 215, 233], [0.07192, 0.8246, 0.0542, 0.7762, 0.9252, 0.02241, 0.1623, 0.01179, 0.1797, 0.174]): _vg.add([_i], _w, 'REPLACE')
_vg = ob_cube.vertex_groups.new(name='thigh.R')
_vg = ob_cube.vertex_groups.new(name='shin.R')
_vg = ob_cube.vertex_groups.new(name='foot.R')
_vg = ob_cube.vertex_groups.new(name='toe.R')
_vg = ob_cube.vertex_groups.new(name='heel.02.R')
_m = ob_cube.modifiers.new('Mirror', 'MIRROR')
_m.use_clip = True
_m = ob_cube.modifiers.new('Subdivision', 'SUBSURF')
_m.show_render = False
_m.levels = 2
_m = ob_cube.modifiers.new('Armature', 'ARMATURE')
_m.object = ob_metarig
ob_light.location = (4.076, 1.005, 5.904)
ob_light.rotation_euler = (0.6503, 0.05522, 1.866)
ob_light.lock_rotations_4d = False
ob_light.empty_display_type = 'ARROWS'
ob_light.color = (0.0, 0.0, 0.0, 0.0)
ob_light.lineart.crease_threshold = 0.0
ob_camera.location = (7.359, -6.926, 4.958)
ob_camera.rotation_euler = (1.109, 0.0, 0.8149)
ob_camera.lock_rotations_4d = False
ob_camera.empty_display_type = 'ARROWS'
ob_camera.color = (0.0, 0.0, 0.0, 0.0)
ob_camera.display_type = 'WIRE'
ob_camera.lineart.crease_threshold = 0.0
ob_metarig.location = (0.0, 0.0, 0.0)
ob_metarig.scale = (13.91, 13.91, 13.91)

# ---- collection membership
col_collection.objects.link(ob_cube)
col_collection.objects.link(ob_light)
col_collection.objects.link(ob_camera)
col_collection.objects.link(ob_metarig)

# ---- scene / render settings (as saved in the file)
scene.camera = ob_camera
scene.frame_start = 1; scene.frame_end = 250; scene.frame_set(1)
scene.render.engine = 'BLENDER_EEVEE_NEXT'
scene.cycles.sampling_pattern = 'TABULATED_SOBOL'
scene.cycles.use_light_tree = False
scene.view_settings.view_transform = 'Filmic'
bpy.context.view_layer.update()
